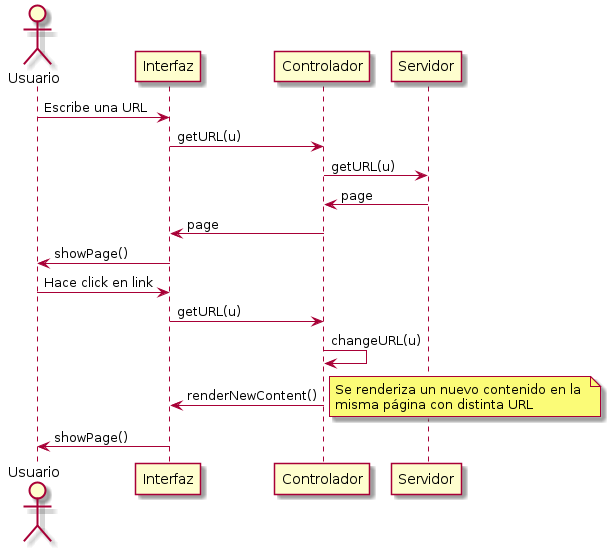

The diagram above was rendered by PlantUML. Its source (embedded in the PNG):
@startuml
actor Usuario

Usuario -> Interfaz: Escribe una URL
Interfaz -> Controlador: getURL(u)
Controlador -> Servidor: getURL(u)

Servidor -> Controlador: page
Controlador -> Interfaz: page
Interfaz -> Usuario: showPage()

Usuario -> Interfaz: Hace click en link
Interfaz -> Controlador: getURL(u)
Controlador -> Controlador: changeURL(u)
Controlador -> Interfaz: renderNewContent()

note right
Se renderiza un nuevo contenido en la 
misma página con distinta URL
end note

Interfaz -> Usuario: showPage()
@enduml